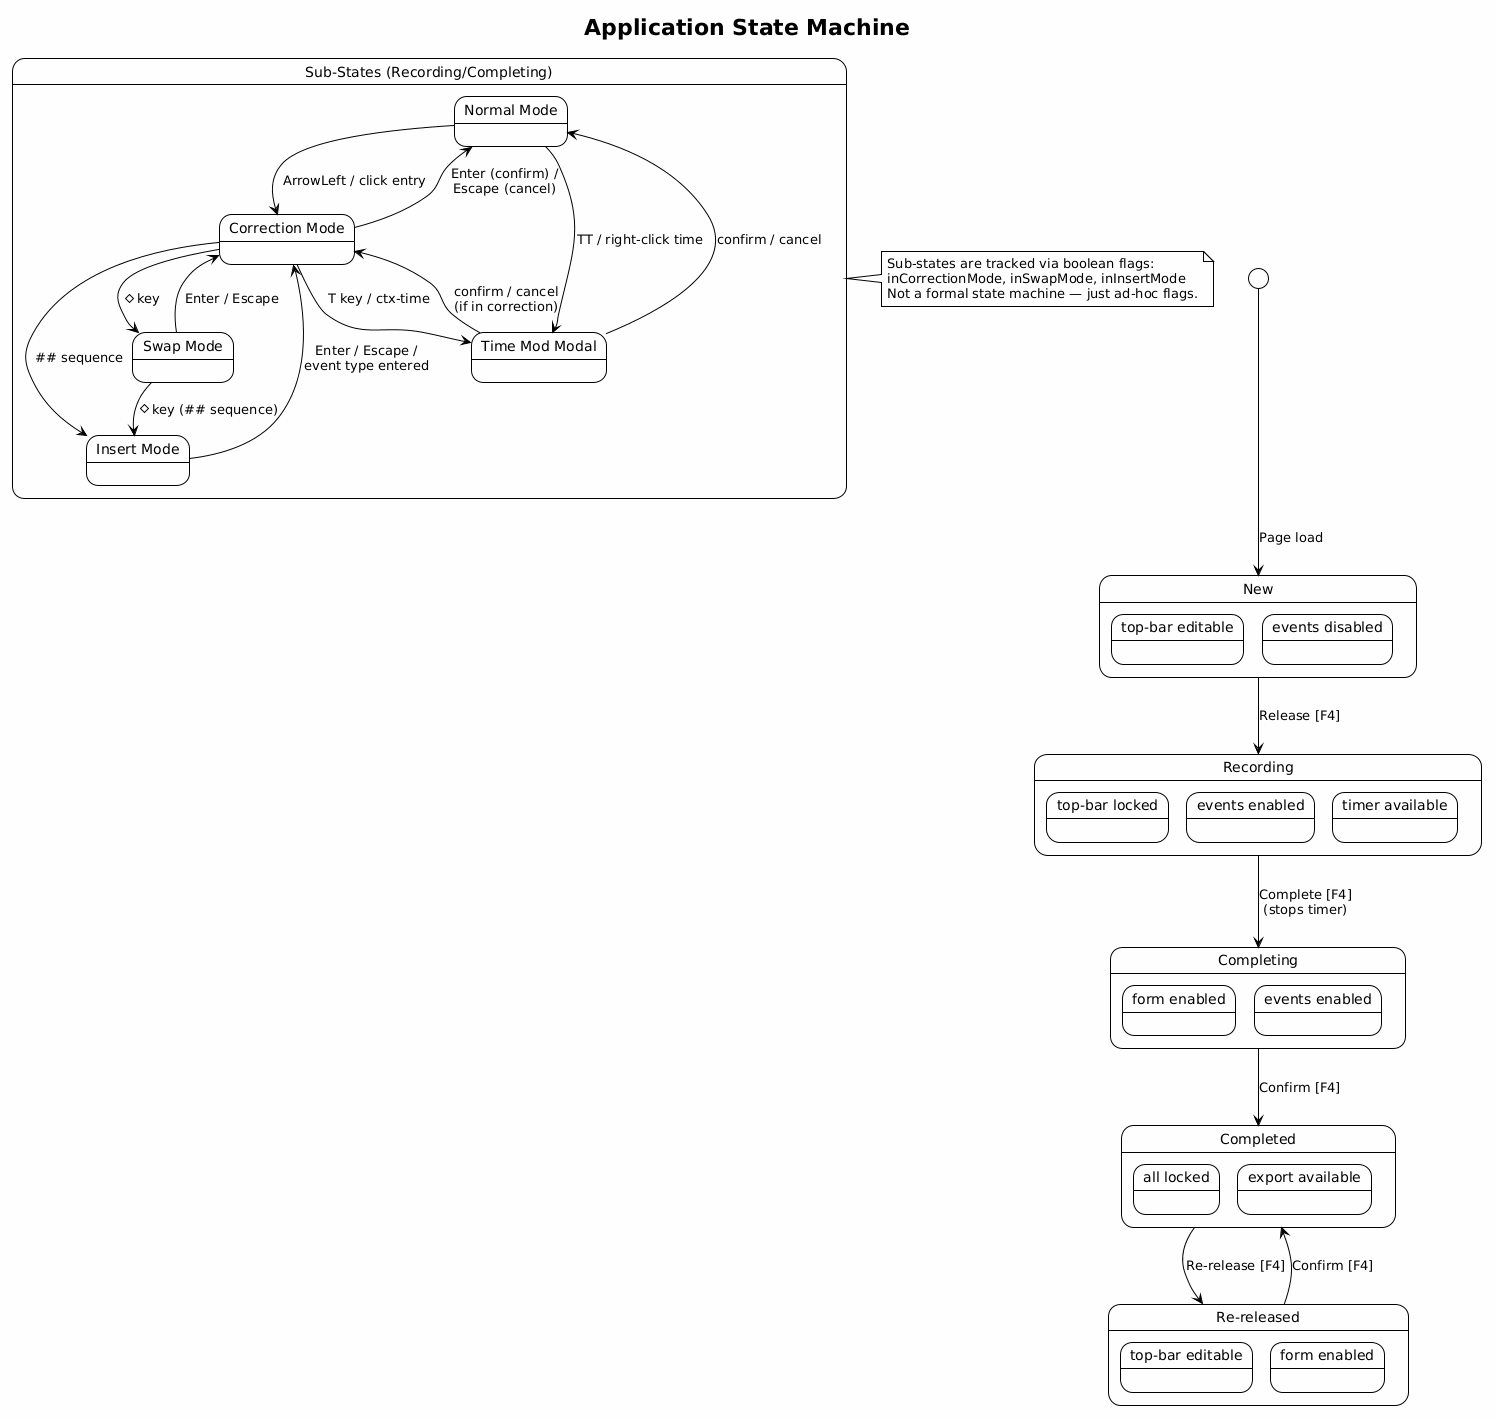

The diagram above was rendered by PlantUML. Its source (embedded in the PNG):
@startuml
!theme plain
skinparam backgroundColor #FEFEFE

title Application State Machine

[*] --> New : Page load

state New {
  state "top-bar editable" as NF
  state "events disabled" as NE
}

state Recording {
  state "top-bar locked" as RF
  state "events enabled" as RE
  state "timer available" as RT
}

state Completing {
  state "form enabled" as CF
  state "events enabled" as CE
}

state Completed {
  state "all locked" as CL
  state "export available" as EX
}

state "Re-released" as Rereleased {
  state "top-bar editable" as RRF
  state "form enabled" as RRCF
}

New --> Recording : Release [F4]
Recording --> Completing : Complete [F4]\n(stops timer)
Completing --> Completed : Confirm [F4]
Completed --> Rereleased : Re-release [F4]
Rereleased --> Completed : Confirm [F4]

state "Sub-States (Recording/Completing)" as SubStates {
  state "Normal Mode" as NM
  state "Correction Mode" as CM
  state "Swap Mode" as SM
  state "Insert Mode" as IM
  state "Time Mod Modal" as TMM

  NM --> CM : ArrowLeft / click entry
  CM --> NM : Enter (confirm) /\nEscape (cancel)
  CM --> SM : # key
  SM --> CM : Enter / Escape
  SM --> IM : # key (## sequence)
  CM --> IM : ## sequence
  IM --> CM : Enter / Escape /\nevent type entered
  NM --> TMM : TT / right-click time
  CM --> TMM : T key / ctx-time
  TMM --> NM : confirm / cancel
  TMM --> CM : confirm / cancel\n(if in correction)
}

note right of SubStates
  Sub-states are tracked via boolean flags:
  inCorrectionMode, inSwapMode, inInsertMode
  Not a formal state machine — just ad-hoc flags.
end note
@enduml